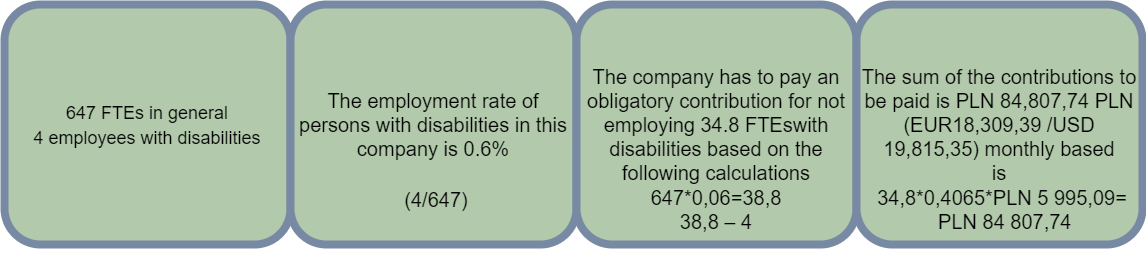

The diagram above was exported from draw.io. Its source (the exported page's mxGraphModel, read from the mxfile embedded in the PNG):
<mxGraphModel dx="868" dy="393" grid="1" gridSize="10" guides="1" tooltips="1" connect="1" arrows="1" fold="1" page="1" pageScale="1.5" pageWidth="1169" pageHeight="826" math="0" shadow="0">
  <root>
    <mxCell id="0" />
    <mxCell id="1" parent="0" />
    <mxCell id="60da8b9f42644d3a-2" value="&lt;font style=&quot;font-size: 18px&quot; color=&quot;#000000&quot;&gt;647 FTEs in general&lt;br&gt;4 employees with disabilities&lt;/font&gt;" style="whiteSpace=wrap;html=1;rounded=1;shadow=0;strokeWidth=8;fontSize=20;align=center;fillColor=#B2C9AB;strokeColor=#788AA3;fontColor=#46495D;" parent="1" vertex="1">
      <mxGeometry x="298" y="415" width="286" height="240" as="geometry" />
    </mxCell>
    <mxCell id="60da8b9f42644d3a-17" value="&lt;font color=&quot;#000000&quot;&gt;The employment rate of persons with disabilities in this company is 0.6%&lt;/font&gt;" style="whiteSpace=wrap;html=1;rounded=1;shadow=0;strokeWidth=8;fontSize=20;align=center;fillColor=#B2C9AB;strokeColor=#788AA3;fontColor=#46495D;" parent="1" vertex="1">
      <mxGeometry x="584" y="415" width="286" height="240" as="geometry" />
    </mxCell>
    <mxCell id="60da8b9f42644d3a-19" value="&lt;span style=&quot;color: rgb(0 , 0 , 0) ; font-size: 20px&quot;&gt;(4/647)&lt;/span&gt;" style="text;html=1;strokeColor=none;fillColor=none;align=center;verticalAlign=middle;whiteSpace=wrap;rounded=0;shadow=0;fontSize=14;fontColor=#46495D;" parent="1" vertex="1">
      <mxGeometry x="590" y="565" width="280" height="90" as="geometry" />
    </mxCell>
    <mxCell id="60da8b9f42644d3a-24" value="&lt;font color=&quot;#000000&quot;&gt;The company has to pay an obligatory contribution for not employing 34.8 FTEswith disabilities based on the&lt;br&gt;following calculations&lt;/font&gt;" style="whiteSpace=wrap;html=1;rounded=1;shadow=0;strokeWidth=8;fontSize=20;align=center;fillColor=#B2C9AB;strokeColor=#788AA3;fontColor=#46495D;" parent="1" vertex="1">
      <mxGeometry x="870" y="415" width="280" height="240" as="geometry" />
    </mxCell>
    <mxCell id="60da8b9f42644d3a-26" value="&lt;font style=&quot;font-size: 20px&quot; color=&quot;#000000&quot;&gt;647*0,06=38,8&lt;br&gt;38,8 – 4&lt;/font&gt;" style="text;html=1;strokeColor=none;fillColor=none;align=center;verticalAlign=middle;whiteSpace=wrap;rounded=0;shadow=0;fontSize=14;fontColor=#46495D;" parent="1" vertex="1">
      <mxGeometry x="870" y="575" width="280" height="90" as="geometry" />
    </mxCell>
    <mxCell id="60da8b9f42644d3a-31" value="&lt;font color=&quot;#000000&quot;&gt;The sum of the contributions to be paid is PLN 84,807,74 PLN (EUR18,309,39 /USD 19,815,35) monthly based&lt;br&gt;is&lt;/font&gt;" style="whiteSpace=wrap;html=1;rounded=1;shadow=0;strokeWidth=8;fontSize=20;align=center;fillColor=#B2C9AB;strokeColor=#788AA3;fontColor=#46495D;" parent="1" vertex="1">
      <mxGeometry x="1150" y="415" width="286" height="240" as="geometry" />
    </mxCell>
    <mxCell id="60da8b9f42644d3a-33" value="&lt;font style=&quot;font-size: 20px&quot; color=&quot;#000000&quot;&gt;34,8*0,4065*PLN 5 995,09=&lt;br&gt;&amp;nbsp;PLN 84 807,74&lt;/font&gt;" style="text;html=1;strokeColor=none;fillColor=none;align=center;verticalAlign=middle;whiteSpace=wrap;rounded=0;shadow=0;fontSize=14;fontColor=#46495D;" parent="1" vertex="1">
      <mxGeometry x="1156" y="575" width="280" height="90" as="geometry" />
    </mxCell>
  </root>
</mxGraphModel>